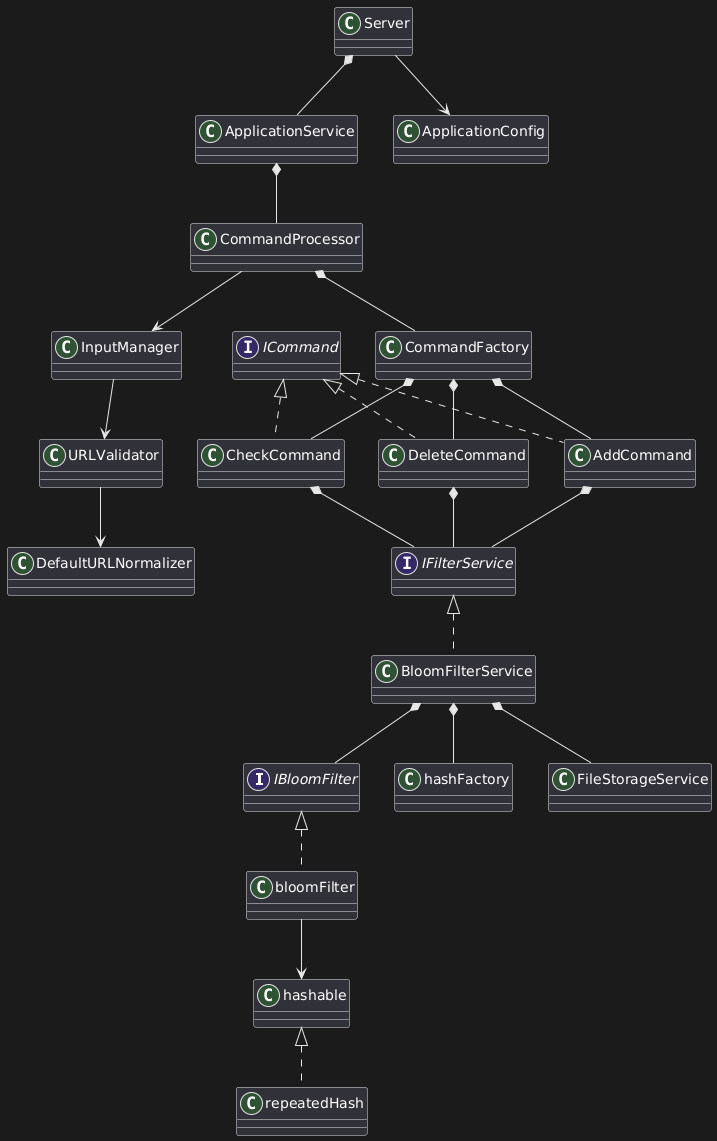

The diagram above was rendered by PlantUML. Its source (embedded in the PNG):
@startuml
' ==== Interfaces ====
interface IBloomFilter
interface IFilterService
interface ICommand


' ==== Utils ====
class URLValidator
class DefaultURLNormalizer


' ==== Bloom Filter ====
class bloomFilter
class hashFactory
class hashable
class repeatedHash

' ==== Commands ====
class CommandFactory
class AddCommand
class CheckCommand
class DeleteCommand

' ==== Services ====
class ApplicationService
class BloomFilterService
class FileStorageService
class CommandProcessor
class ApplicationConfig

' ==== IO Handling ====
class InputManager

' ==== Networking ====
class Server

' ==== Inheritance ====
IBloomFilter <|.. bloomFilter
IFilterService <|.. BloomFilterService
ICommand <|.. AddCommand
ICommand <|.. CheckCommand
ICommand <|.. DeleteCommand
hashable <|.. repeatedHash

' ==== Associations ====
BloomFilterService *-- IBloomFilter
BloomFilterService *-- FileStorageService
BloomFilterService *-- hashFactory

bloomFilter --> hashable

ApplicationService *-- CommandProcessor

CommandProcessor *-- CommandFactory
CommandProcessor --> InputManager

CommandFactory *-- AddCommand
CommandFactory *-- CheckCommand
CommandFactory *-- DeleteCommand

AddCommand *-- IFilterService
CheckCommand *-- IFilterService
DeleteCommand *-- IFilterService

InputManager --> URLValidator

Server *-- ApplicationService
Server --> ApplicationConfig

URLValidator --> DefaultURLNormalizer
@enduml